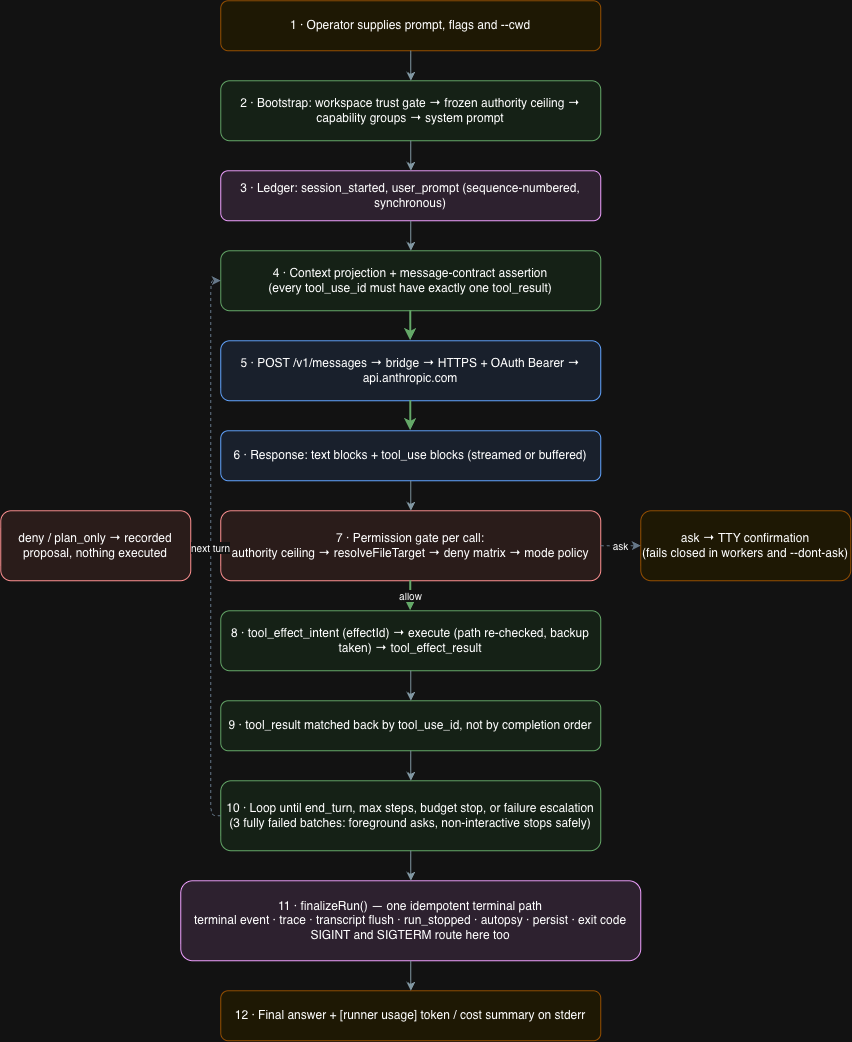

The diagram above was exported from draw.io. Its source (the exported page's mxGraphModel, read from the mxfile embedded in the PNG):
<mxGraphModel dx="1787" dy="1404" grid="1" gridSize="10" guides="1" tooltips="1" connect="1" arrows="1" fold="1" page="1" pageScale="1" pageWidth="900" pageHeight="1400" math="0" shadow="0">
  <root>
    <mxCell id="0" />
    <mxCell id="1" parent="0" />
    <mxCell id="l1" parent="1" style="rounded=1;whiteSpace=wrap;html=1;fillColor=#FFF8E1;strokeColor=#F9A825;" value="1 · Operator supplies prompt, flags and --cwd" vertex="1">
      <mxGeometry height="50" width="380" x="240" y="40" as="geometry" />
    </mxCell>
    <mxCell id="l2" parent="1" style="rounded=1;whiteSpace=wrap;html=1;fillColor=#E8F5E9;strokeColor=#2E7D32;" value="2 · Bootstrap: workspace trust gate → frozen authority ceiling → capability groups → system prompt" vertex="1">
      <mxGeometry height="60" width="380" x="240" y="120" as="geometry" />
    </mxCell>
    <mxCell id="l3" parent="1" style="rounded=1;whiteSpace=wrap;html=1;fillColor=#F3E5F5;strokeColor=#7B1FA2;" value="3 · Ledger: session_started, user_prompt (sequence-numbered, synchronous)" vertex="1">
      <mxGeometry height="50" width="380" x="240" y="210" as="geometry" />
    </mxCell>
    <mxCell id="l4" parent="1" style="rounded=1;whiteSpace=wrap;html=1;fillColor=#E8F5E9;strokeColor=#2E7D32;" value="4 · Context projection + message-contract assertion&#10;(every tool_use_id must have exactly one tool_result)" vertex="1">
      <mxGeometry height="60" width="380" x="240" y="290" as="geometry" />
    </mxCell>
    <mxCell id="l5" parent="1" style="rounded=1;whiteSpace=wrap;html=1;fillColor=#E8F0FE;strokeColor=#1967D2;" value="5 · POST /v1/messages → bridge → HTTPS + OAuth Bearer → api.anthropic.com" vertex="1">
      <mxGeometry height="60" width="380" x="240" y="380" as="geometry" />
    </mxCell>
    <mxCell id="l6" parent="1" style="rounded=1;whiteSpace=wrap;html=1;fillColor=#E8F0FE;strokeColor=#1967D2;" value="6 · Response: text blocks + tool_use blocks (streamed or buffered)" vertex="1">
      <mxGeometry height="50" width="380" x="240" y="470" as="geometry" />
    </mxCell>
    <mxCell id="l7" parent="1" style="rounded=1;whiteSpace=wrap;html=1;fillColor=#FDECEA;strokeColor=#C62828;" value="7 · Permission gate per call:&#10;authority ceiling → resolveFileTarget → deny matrix → mode policy" vertex="1">
      <mxGeometry height="70" width="380" x="240" y="550" as="geometry" />
    </mxCell>
    <mxCell id="l8" parent="1" style="rounded=1;whiteSpace=wrap;html=1;fillColor=#FFF8E1;strokeColor=#F9A825;" value="ask → TTY confirmation&#10;(fails closed in workers and --dont-ask)" vertex="1">
      <mxGeometry height="70" width="210" x="660" y="550" as="geometry" />
    </mxCell>
    <mxCell id="l9" parent="1" style="rounded=1;whiteSpace=wrap;html=1;fillColor=#FDECEA;strokeColor=#C62828;" value="deny / plan_only → recorded proposal, nothing executed" vertex="1">
      <mxGeometry height="70" width="190" x="20" y="550" as="geometry" />
    </mxCell>
    <mxCell id="l10" parent="1" style="rounded=1;whiteSpace=wrap;html=1;fillColor=#E8F5E9;strokeColor=#2E7D32;" value="8 · tool_effect_intent (effectId) → execute (path re-checked, backup taken) → tool_effect_result" vertex="1">
      <mxGeometry height="60" width="380" x="240" y="650" as="geometry" />
    </mxCell>
    <mxCell id="l11" parent="1" style="rounded=1;whiteSpace=wrap;html=1;fillColor=#E8F5E9;strokeColor=#2E7D32;" value="9 · tool_result matched back by tool_use_id, not by completion order" vertex="1">
      <mxGeometry height="50" width="380" x="240" y="740" as="geometry" />
    </mxCell>
    <mxCell id="l12" parent="1" style="rounded=1;whiteSpace=wrap;html=1;fillColor=#E8F5E9;strokeColor=#2E7D32;" value="10 · Loop until end_turn, max steps, budget stop, or failure escalation&#10;(3 fully failed batches: foreground asks, non-interactive stops safely)" vertex="1">
      <mxGeometry height="70" width="380" x="240" y="820" as="geometry" />
    </mxCell>
    <mxCell id="l13" parent="1" style="rounded=1;whiteSpace=wrap;html=1;fillColor=#F3E5F5;strokeColor=#7B1FA2;" value="11 · finalizeRun() — one idempotent terminal path&#10;terminal event · trace · transcript flush · run_stopped · autopsy · persist · exit code&#10;SIGINT and SIGTERM route here too" vertex="1">
      <mxGeometry height="80" width="460" x="200" y="920" as="geometry" />
    </mxCell>
    <mxCell id="l14" parent="1" style="rounded=1;whiteSpace=wrap;html=1;fillColor=#FFF8E1;strokeColor=#F9A825;" value="12 · Final answer + [runner usage] token / cost summary on stderr" vertex="1">
      <mxGeometry height="50" width="380" x="240" y="1030" as="geometry" />
    </mxCell>
    <mxCell id="le1" edge="1" parent="1" source="l1" style="edgeStyle=orthogonalEdgeStyle;html=1;strokeColor=#546E7A;" target="l2">
      <mxGeometry relative="1" as="geometry" />
    </mxCell>
    <mxCell id="le2" edge="1" parent="1" source="l2" style="edgeStyle=orthogonalEdgeStyle;html=1;strokeColor=#546E7A;" target="l3">
      <mxGeometry relative="1" as="geometry" />
    </mxCell>
    <mxCell id="le3" edge="1" parent="1" source="l3" style="edgeStyle=orthogonalEdgeStyle;html=1;strokeColor=#546E7A;" target="l4">
      <mxGeometry relative="1" as="geometry" />
    </mxCell>
    <mxCell id="le4" edge="1" parent="1" source="l4" style="edgeStyle=orthogonalEdgeStyle;html=1;strokeColor=#2E7D32;strokeWidth=2;" target="l5">
      <mxGeometry relative="1" as="geometry" />
    </mxCell>
    <mxCell id="le5" edge="1" parent="1" source="l5" style="edgeStyle=orthogonalEdgeStyle;html=1;strokeColor=#2E7D32;strokeWidth=2;" target="l6">
      <mxGeometry relative="1" as="geometry" />
    </mxCell>
    <mxCell id="le6" edge="1" parent="1" source="l6" style="edgeStyle=orthogonalEdgeStyle;html=1;strokeColor=#546E7A;" target="l7">
      <mxGeometry relative="1" as="geometry" />
    </mxCell>
    <mxCell id="le7" edge="1" parent="1" source="l7" style="edgeStyle=orthogonalEdgeStyle;html=1;dashed=1;strokeColor=#7A8FA3;fontSize=10;" target="l8" value="ask">
      <mxGeometry relative="1" as="geometry" />
    </mxCell>
    <mxCell id="le8" edge="1" parent="1" source="l7" style="edgeStyle=orthogonalEdgeStyle;html=1;strokeColor=#C62828;fontSize=10;" target="l9" value="deny">
      <mxGeometry relative="1" as="geometry" />
    </mxCell>
    <mxCell id="le9" edge="1" parent="1" source="l7" style="edgeStyle=orthogonalEdgeStyle;html=1;strokeColor=#2E7D32;strokeWidth=2;fontSize=10;" target="l10" value="allow">
      <mxGeometry relative="1" as="geometry" />
    </mxCell>
    <mxCell id="le10" edge="1" parent="1" source="l10" style="edgeStyle=orthogonalEdgeStyle;html=1;strokeColor=#546E7A;" target="l11">
      <mxGeometry relative="1" as="geometry" />
    </mxCell>
    <mxCell id="le11" edge="1" parent="1" source="l11" style="edgeStyle=orthogonalEdgeStyle;html=1;strokeColor=#546E7A;" target="l12">
      <mxGeometry relative="1" as="geometry" />
    </mxCell>
    <mxCell id="le12" edge="1" parent="1" source="l12" style="edgeStyle=orthogonalEdgeStyle;html=1;dashed=1;strokeColor=#7A8FA3;fontSize=10;exitX=0;exitY=0.5;entryX=0;entryY=0.5;" target="l4" value="next turn">
      <mxGeometry relative="1" as="geometry" />
    </mxCell>
    <mxCell id="le13" edge="1" parent="1" source="l12" style="edgeStyle=orthogonalEdgeStyle;html=1;strokeColor=#546E7A;" target="l13">
      <mxGeometry relative="1" as="geometry" />
    </mxCell>
    <mxCell id="le14" edge="1" parent="1" source="l13" style="edgeStyle=orthogonalEdgeStyle;html=1;strokeColor=#546E7A;" target="l14">
      <mxGeometry relative="1" as="geometry" />
    </mxCell>
  </root>
</mxGraphModel>